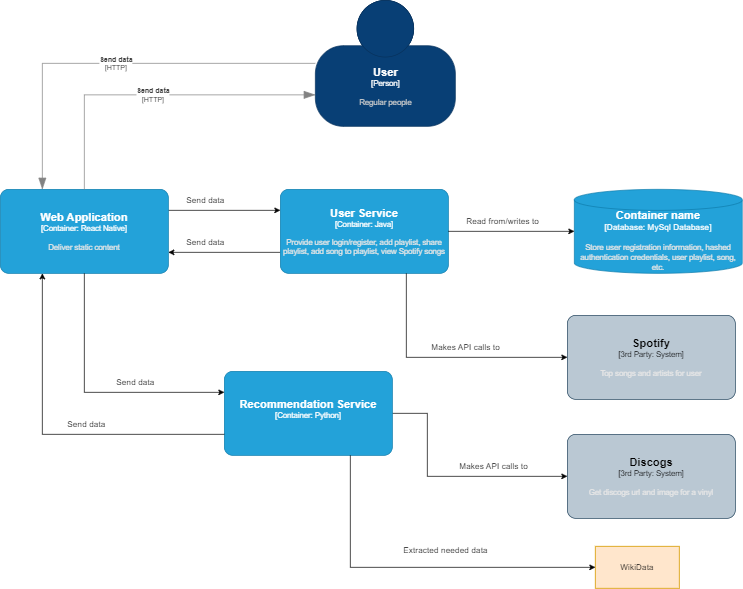

The diagram above was exported from draw.io. Its source (the exported page's mxGraphModel, read from the mxfile embedded in the PNG):
<mxGraphModel dx="1050" dy="565" grid="1" gridSize="10" guides="1" tooltips="1" connect="1" arrows="1" fold="1" page="1" pageScale="1" pageWidth="850" pageHeight="1100" math="0" shadow="0">
  <root>
    <mxCell id="0" />
    <mxCell id="1" parent="0" />
    <object placeholders="1" c4Name="User&#10;" c4Type="Person" c4Description="Regular people" label="&lt;font style=&quot;font-size: 16px&quot;&gt;&lt;b&gt;%c4Name%&lt;/b&gt;&lt;/font&gt;&lt;div&gt;[%c4Type%]&lt;/div&gt;&lt;br&gt;&lt;div&gt;&lt;font style=&quot;font-size: 11px&quot;&gt;&lt;font color=&quot;#cccccc&quot;&gt;%c4Description%&lt;/font&gt;&lt;/div&gt;" id="v8NkoZYtGXTiNk_kPI32-1">
      <mxCell style="html=1;fontSize=11;dashed=0;whitespace=wrap;fillColor=#083F75;strokeColor=#06315C;fontColor=#ffffff;shape=mxgraph.c4.person2;align=center;metaEdit=1;points=[[0.5,0,0],[1,0.5,0],[1,0.75,0],[0.75,1,0],[0.5,1,0],[0.25,1,0],[0,0.75,0],[0,0.5,0]];resizable=0;" parent="1" vertex="1">
        <mxGeometry x="800" y="450" width="200" height="180" as="geometry" />
      </mxCell>
    </object>
    <mxCell id="v8NkoZYtGXTiNk_kPI32-2" style="edgeStyle=orthogonalEdgeStyle;rounded=0;orthogonalLoop=1;jettySize=auto;html=1;exitX=1;exitY=0.25;exitDx=0;exitDy=0;exitPerimeter=0;entryX=0;entryY=0.25;entryDx=0;entryDy=0;entryPerimeter=0;" parent="1" source="v8NkoZYtGXTiNk_kPI32-3" target="v8NkoZYtGXTiNk_kPI32-10" edge="1">
      <mxGeometry relative="1" as="geometry" />
    </mxCell>
    <object placeholders="1" c4Name="Web Application" c4Type="Container" c4Technology="React Native" c4Description="Deliver static content" label="&lt;font style=&quot;font-size: 16px&quot;&gt;&lt;b&gt;%c4Name%&lt;/b&gt;&lt;/font&gt;&lt;div&gt;[%c4Type%: %c4Technology%]&lt;/div&gt;&lt;br&gt;&lt;div&gt;&lt;font style=&quot;font-size: 11px&quot;&gt;&lt;font color=&quot;#E6E6E6&quot;&gt;%c4Description%&lt;/font&gt;&lt;/div&gt;" id="v8NkoZYtGXTiNk_kPI32-3">
      <mxCell style="rounded=1;whiteSpace=wrap;html=1;fontSize=11;labelBackgroundColor=none;fillColor=#23A2D9;fontColor=#ffffff;align=center;arcSize=10;strokeColor=#0E7DAD;metaEdit=1;resizable=0;points=[[0.25,0,0],[0.5,0,0],[0.75,0,0],[1,0.25,0],[1,0.5,0],[1,0.75,0],[0.75,1,0],[0.5,1,0],[0.25,1,0],[0,0.75,0],[0,0.5,0],[0,0.25,0]];" parent="1" vertex="1">
        <mxGeometry x="350" y="720" width="240" height="120" as="geometry" />
      </mxCell>
    </object>
    <object placeholders="1" c4Type="Relationship" c4Technology="HTTP" c4Description="Send data" label="&lt;div style=&quot;text-align: left&quot;&gt;&lt;div style=&quot;text-align: center&quot;&gt;&lt;b&gt;%c4Description%&lt;/b&gt;&lt;/div&gt;&lt;div style=&quot;text-align: center&quot;&gt;[%c4Technology%]&lt;/div&gt;&lt;/div&gt;" id="v8NkoZYtGXTiNk_kPI32-7">
      <mxCell style="endArrow=blockThin;html=1;fontSize=10;fontColor=#404040;strokeWidth=1;endFill=1;strokeColor=#828282;elbow=vertical;metaEdit=1;endSize=14;startSize=14;jumpStyle=arc;jumpSize=16;rounded=0;edgeStyle=orthogonalEdgeStyle;entryX=0;entryY=0.75;entryDx=0;entryDy=0;entryPerimeter=0;exitX=0.5;exitY=0;exitDx=0;exitDy=0;exitPerimeter=0;" parent="1" source="v8NkoZYtGXTiNk_kPI32-3" target="v8NkoZYtGXTiNk_kPI32-1" edge="1">
        <mxGeometry width="240" relative="1" as="geometry">
          <mxPoint x="520" y="710" as="sourcePoint" />
          <mxPoint x="810" y="590" as="targetPoint" />
          <Array as="points">
            <mxPoint x="470" y="585" />
          </Array>
        </mxGeometry>
      </mxCell>
    </object>
    <object placeholders="1" c4Type="Relationship" c4Technology="HTTP" c4Description="Send data" label="&lt;div style=&quot;text-align: left&quot;&gt;&lt;div style=&quot;text-align: center&quot;&gt;&lt;b&gt;%c4Description%&lt;/b&gt;&lt;/div&gt;&lt;div style=&quot;text-align: center&quot;&gt;[%c4Technology%]&lt;/div&gt;&lt;/div&gt;" id="v8NkoZYtGXTiNk_kPI32-8">
      <mxCell style="endArrow=blockThin;html=1;fontSize=10;fontColor=#404040;strokeWidth=1;endFill=1;strokeColor=#828282;elbow=vertical;metaEdit=1;endSize=14;startSize=14;jumpStyle=arc;jumpSize=16;rounded=0;edgeStyle=orthogonalEdgeStyle;exitX=0;exitY=0.5;exitDx=0;exitDy=0;exitPerimeter=0;entryX=0.25;entryY=0;entryDx=0;entryDy=0;entryPerimeter=0;" parent="1" source="v8NkoZYtGXTiNk_kPI32-1" target="v8NkoZYtGXTiNk_kPI32-3" edge="1">
        <mxGeometry width="240" relative="1" as="geometry">
          <mxPoint x="580" y="720" as="sourcePoint" />
          <mxPoint x="640" y="650" as="targetPoint" />
          <Array as="points">
            <mxPoint x="410" y="540" />
          </Array>
        </mxGeometry>
      </mxCell>
    </object>
    <mxCell id="v8NkoZYtGXTiNk_kPI32-9" style="edgeStyle=orthogonalEdgeStyle;rounded=0;orthogonalLoop=1;jettySize=auto;html=1;exitX=0;exitY=0.75;exitDx=0;exitDy=0;exitPerimeter=0;entryX=1;entryY=0.75;entryDx=0;entryDy=0;entryPerimeter=0;" parent="1" source="v8NkoZYtGXTiNk_kPI32-10" target="v8NkoZYtGXTiNk_kPI32-3" edge="1">
      <mxGeometry relative="1" as="geometry" />
    </mxCell>
    <object placeholders="1" c4Name="User Service" c4Type="Container" c4Technology="Java" c4Description="Provide user login/register, add playlist, share playlist, add song to playlist, view Spotify songs" label="&lt;font style=&quot;font-size: 16px&quot;&gt;&lt;b&gt;%c4Name%&lt;/b&gt;&lt;/font&gt;&lt;div&gt;[%c4Type%: %c4Technology%]&lt;/div&gt;&lt;br&gt;&lt;div&gt;&lt;font style=&quot;font-size: 11px&quot;&gt;&lt;font color=&quot;#E6E6E6&quot;&gt;%c4Description%&lt;/font&gt;&lt;/div&gt;" id="v8NkoZYtGXTiNk_kPI32-10">
      <mxCell style="rounded=1;whiteSpace=wrap;html=1;fontSize=11;labelBackgroundColor=none;fillColor=#23A2D9;fontColor=#ffffff;align=center;arcSize=10;strokeColor=#0E7DAD;metaEdit=1;resizable=0;points=[[0.25,0,0],[0.5,0,0],[0.75,0,0],[1,0.25,0],[1,0.5,0],[1,0.75,0],[0.75,1,0],[0.5,1,0],[0.25,1,0],[0,0.75,0],[0,0.5,0],[0,0.25,0]];" parent="1" vertex="1">
        <mxGeometry x="750" y="720" width="240" height="120" as="geometry" />
      </mxCell>
    </object>
    <mxCell id="v8NkoZYtGXTiNk_kPI32-11" value="Send data" style="text;strokeColor=none;fillColor=none;align=left;verticalAlign=middle;spacingLeft=4;spacingRight=4;overflow=hidden;points=[[0,0.5],[1,0.5]];portConstraint=eastwest;rotatable=0;" parent="1" vertex="1">
      <mxGeometry x="610" y="720" width="90" height="30" as="geometry" />
    </mxCell>
    <mxCell id="v8NkoZYtGXTiNk_kPI32-12" value="Send data" style="text;strokeColor=none;fillColor=none;align=left;verticalAlign=middle;spacingLeft=4;spacingRight=4;overflow=hidden;points=[[0,0.5],[1,0.5]];portConstraint=eastwest;rotatable=0;" parent="1" vertex="1">
      <mxGeometry x="610" y="780" width="220" height="30" as="geometry" />
    </mxCell>
    <object placeholders="1" c4Type="Container name" c4Container="Database" c4Technology="MySql Database" c4Description="Store user registration information, hashed authentication credentials, user playlist, song, etc." label="&lt;font style=&quot;font-size: 16px&quot;&gt;&lt;b&gt;%c4Type%&lt;/b&gt;&lt;/font&gt;&lt;div&gt;[%c4Container%:&amp;nbsp;%c4Technology%]&lt;/div&gt;&lt;br&gt;&lt;div&gt;&lt;font style=&quot;font-size: 11px&quot;&gt;&lt;font color=&quot;#E6E6E6&quot;&gt;%c4Description%&lt;/font&gt;&lt;/div&gt;" id="v8NkoZYtGXTiNk_kPI32-13">
      <mxCell style="shape=cylinder3;size=15;whiteSpace=wrap;html=1;boundedLbl=1;rounded=0;labelBackgroundColor=none;fillColor=#23A2D9;fontSize=12;fontColor=#ffffff;align=center;strokeColor=#0E7DAD;metaEdit=1;points=[[0.5,0,0],[1,0.25,0],[1,0.5,0],[1,0.75,0],[0.5,1,0],[0,0.75,0],[0,0.5,0],[0,0.25,0]];resizable=0;" parent="1" vertex="1">
        <mxGeometry x="1170" y="720" width="240" height="120" as="geometry" />
      </mxCell>
    </object>
    <mxCell id="v8NkoZYtGXTiNk_kPI32-14" value="Read from/writes to" style="text;strokeColor=none;fillColor=none;align=left;verticalAlign=middle;spacingLeft=4;spacingRight=4;overflow=hidden;points=[[0,0.5],[1,0.5]];portConstraint=eastwest;rotatable=0;" parent="1" vertex="1">
      <mxGeometry x="1010" y="750" width="180" height="30" as="geometry" />
    </mxCell>
    <mxCell id="v8NkoZYtGXTiNk_kPI32-16" style="edgeStyle=orthogonalEdgeStyle;rounded=0;orthogonalLoop=1;jettySize=auto;html=1;exitX=1;exitY=0.5;exitDx=0;exitDy=0;exitPerimeter=0;entryX=0;entryY=0.5;entryDx=0;entryDy=0;entryPerimeter=0;" parent="1" source="v8NkoZYtGXTiNk_kPI32-10" target="v8NkoZYtGXTiNk_kPI32-13" edge="1">
      <mxGeometry relative="1" as="geometry">
        <mxPoint x="600" y="760" as="sourcePoint" />
        <mxPoint x="1240" y="640" as="targetPoint" />
      </mxGeometry>
    </mxCell>
    <object placeholders="1" c4Name="Spotify" c4Type="3rd Party" c4Technology="System" c4Description="Top songs and artists for user" label="&lt;font style=&quot;font-size: 16px&quot;&gt;&lt;b&gt;%c4Name%&lt;/b&gt;&lt;/font&gt;&lt;div&gt;[%c4Type%: %c4Technology%]&lt;/div&gt;&lt;br&gt;&lt;div&gt;&lt;font style=&quot;font-size: 11px&quot;&gt;&lt;font color=&quot;#E6E6E6&quot;&gt;%c4Description%&lt;/font&gt;&lt;/div&gt;" id="1sL-PvVaik_Bgpg68906-1">
      <mxCell style="rounded=1;whiteSpace=wrap;html=1;fontSize=11;labelBackgroundColor=none;fillColor=#bac8d3;align=center;arcSize=10;strokeColor=#23445d;metaEdit=1;resizable=0;points=[[0.25,0,0],[0.5,0,0],[0.75,0,0],[1,0.25,0],[1,0.5,0],[1,0.75,0],[0.75,1,0],[0.5,1,0],[0.25,1,0],[0,0.75,0],[0,0.5,0],[0,0.25,0]];" parent="1" vertex="1">
        <mxGeometry x="1160" y="900" width="240" height="120" as="geometry" />
      </mxCell>
    </object>
    <object placeholders="1" c4Name="Discogs" c4Type="3rd Party" c4Technology="System" c4Description="Get discogs url and image for a vinyl" label="&lt;font style=&quot;font-size: 16px&quot;&gt;&lt;b&gt;%c4Name%&lt;/b&gt;&lt;/font&gt;&lt;div&gt;[%c4Type%: %c4Technology%]&lt;/div&gt;&lt;br&gt;&lt;div&gt;&lt;font style=&quot;font-size: 11px&quot;&gt;&lt;font color=&quot;#E6E6E6&quot;&gt;%c4Description%&lt;/font&gt;&lt;/div&gt;" id="GETXvKmjmuX7HXeOp6Bs-1">
      <mxCell style="rounded=1;whiteSpace=wrap;html=1;fontSize=11;labelBackgroundColor=none;fillColor=#bac8d3;align=center;arcSize=10;strokeColor=#23445d;metaEdit=1;resizable=0;points=[[0.25,0,0],[0.5,0,0],[0.75,0,0],[1,0.25,0],[1,0.5,0],[1,0.75,0],[0.75,1,0],[0.5,1,0],[0.25,1,0],[0,0.75,0],[0,0.5,0],[0,0.25,0]];" parent="1" vertex="1">
        <mxGeometry x="1160" y="1070" width="240" height="120" as="geometry" />
      </mxCell>
    </object>
    <mxCell id="GETXvKmjmuX7HXeOp6Bs-2" style="edgeStyle=orthogonalEdgeStyle;rounded=0;orthogonalLoop=1;jettySize=auto;html=1;entryX=0;entryY=0.5;entryDx=0;entryDy=0;entryPerimeter=0;exitX=0.75;exitY=1;exitDx=0;exitDy=0;exitPerimeter=0;" parent="1" source="v8NkoZYtGXTiNk_kPI32-10" target="1sL-PvVaik_Bgpg68906-1" edge="1">
      <mxGeometry relative="1" as="geometry">
        <mxPoint x="1010" y="980" as="sourcePoint" />
        <mxPoint x="1180" y="790" as="targetPoint" />
        <Array as="points">
          <mxPoint x="930" y="960" />
        </Array>
      </mxGeometry>
    </mxCell>
    <mxCell id="GETXvKmjmuX7HXeOp6Bs-3" value="Makes API calls to" style="text;strokeColor=none;fillColor=none;align=left;verticalAlign=middle;spacingLeft=4;spacingRight=4;overflow=hidden;points=[[0,0.5],[1,0.5]];portConstraint=eastwest;rotatable=0;" parent="1" vertex="1">
      <mxGeometry x="960" y="930" width="110" height="30" as="geometry" />
    </mxCell>
    <mxCell id="GETXvKmjmuX7HXeOp6Bs-4" style="edgeStyle=orthogonalEdgeStyle;rounded=0;orthogonalLoop=1;jettySize=auto;html=1;entryX=0;entryY=0.5;entryDx=0;entryDy=0;entryPerimeter=0;exitX=1;exitY=0.5;exitDx=0;exitDy=0;exitPerimeter=0;" parent="1" source="bfITnhuM-5osjk4wEeKo-1" target="GETXvKmjmuX7HXeOp6Bs-1" edge="1">
      <mxGeometry relative="1" as="geometry">
        <mxPoint x="960" y="1040" as="sourcePoint" />
        <mxPoint x="1170" y="970" as="targetPoint" />
        <Array as="points">
          <mxPoint x="960" y="1040" />
          <mxPoint x="960" y="1130" />
        </Array>
      </mxGeometry>
    </mxCell>
    <mxCell id="GETXvKmjmuX7HXeOp6Bs-5" value="Makes API calls to" style="text;strokeColor=none;fillColor=none;align=left;verticalAlign=middle;spacingLeft=4;spacingRight=4;overflow=hidden;points=[[0,0.5],[1,0.5]];portConstraint=eastwest;rotatable=0;" parent="1" vertex="1">
      <mxGeometry x="1000" y="1100" width="110" height="30" as="geometry" />
    </mxCell>
    <object placeholders="1" c4Name="Recommendation Service" c4Type="Container" c4Technology="Python" c4Description="" label="&lt;font style=&quot;font-size: 16px&quot;&gt;&lt;b&gt;%c4Name%&lt;/b&gt;&lt;/font&gt;&lt;div&gt;[%c4Type%: %c4Technology%]&lt;/div&gt;&lt;br&gt;&lt;div&gt;&lt;font style=&quot;font-size: 11px&quot;&gt;&lt;font color=&quot;#E6E6E6&quot;&gt;%c4Description%&lt;/font&gt;&lt;/div&gt;" id="bfITnhuM-5osjk4wEeKo-1">
      <mxCell style="rounded=1;whiteSpace=wrap;html=1;fontSize=11;labelBackgroundColor=none;fillColor=#23A2D9;fontColor=#ffffff;align=center;arcSize=10;strokeColor=#0E7DAD;metaEdit=1;resizable=0;points=[[0.25,0,0],[0.5,0,0],[0.75,0,0],[1,0.25,0],[1,0.5,0],[1,0.75,0],[0.75,1,0],[0.5,1,0],[0.25,1,0],[0,0.75,0],[0,0.5,0],[0,0.25,0]];" parent="1" vertex="1">
        <mxGeometry x="670" y="980" width="240" height="120" as="geometry" />
      </mxCell>
    </object>
    <mxCell id="bfITnhuM-5osjk4wEeKo-2" style="edgeStyle=orthogonalEdgeStyle;rounded=0;orthogonalLoop=1;jettySize=auto;html=1;exitX=0.5;exitY=1;exitDx=0;exitDy=0;exitPerimeter=0;entryX=0;entryY=0.25;entryDx=0;entryDy=0;entryPerimeter=0;" parent="1" source="v8NkoZYtGXTiNk_kPI32-3" target="bfITnhuM-5osjk4wEeKo-1" edge="1">
      <mxGeometry relative="1" as="geometry">
        <mxPoint x="470" y="860" as="sourcePoint" />
        <mxPoint x="600" y="1110" as="targetPoint" />
      </mxGeometry>
    </mxCell>
    <mxCell id="bfITnhuM-5osjk4wEeKo-3" value="Send data" style="text;strokeColor=none;fillColor=none;align=left;verticalAlign=middle;spacingLeft=4;spacingRight=4;overflow=hidden;points=[[0,0.5],[1,0.5]];portConstraint=eastwest;rotatable=0;" parent="1" vertex="1">
      <mxGeometry x="510" y="980" width="220" height="30" as="geometry" />
    </mxCell>
    <mxCell id="bfITnhuM-5osjk4wEeKo-4" style="edgeStyle=orthogonalEdgeStyle;rounded=0;orthogonalLoop=1;jettySize=auto;html=1;exitX=0;exitY=0.75;exitDx=0;exitDy=0;exitPerimeter=0;entryX=0.25;entryY=1;entryDx=0;entryDy=0;entryPerimeter=0;" parent="1" source="bfITnhuM-5osjk4wEeKo-1" target="v8NkoZYtGXTiNk_kPI32-3" edge="1">
      <mxGeometry relative="1" as="geometry">
        <mxPoint x="480" y="850" as="sourcePoint" />
        <mxPoint x="400" y="980" as="targetPoint" />
        <Array as="points">
          <mxPoint x="410" y="1070" />
        </Array>
      </mxGeometry>
    </mxCell>
    <mxCell id="bfITnhuM-5osjk4wEeKo-5" value="Send data" style="text;strokeColor=none;fillColor=none;align=left;verticalAlign=middle;spacingLeft=4;spacingRight=4;overflow=hidden;points=[[0,0.5],[1,0.5]];portConstraint=eastwest;rotatable=0;" parent="1" vertex="1">
      <mxGeometry x="440" y="1040" width="220" height="30" as="geometry" />
    </mxCell>
    <mxCell id="bfITnhuM-5osjk4wEeKo-7" value="WikiData" style="rounded=0;whiteSpace=wrap;html=1;fillColor=#ffe6cc;strokeColor=#d79b00;" parent="1" vertex="1">
      <mxGeometry x="1200" y="1230" width="120" height="60" as="geometry" />
    </mxCell>
    <mxCell id="bfITnhuM-5osjk4wEeKo-8" value="Extracted needed data " style="text;strokeColor=none;fillColor=none;align=left;verticalAlign=middle;spacingLeft=4;spacingRight=4;overflow=hidden;points=[[0,0.5],[1,0.5]];portConstraint=eastwest;rotatable=0;" parent="1" vertex="1">
      <mxGeometry x="920" y="1220" width="150" height="30" as="geometry" />
    </mxCell>
    <mxCell id="bfITnhuM-5osjk4wEeKo-9" style="edgeStyle=orthogonalEdgeStyle;rounded=0;orthogonalLoop=1;jettySize=auto;html=1;entryX=0;entryY=0.5;entryDx=0;entryDy=0;exitX=0.75;exitY=1;exitDx=0;exitDy=0;exitPerimeter=0;" parent="1" source="bfITnhuM-5osjk4wEeKo-1" target="bfITnhuM-5osjk4wEeKo-7" edge="1">
      <mxGeometry relative="1" as="geometry">
        <mxPoint x="810" y="1170" as="sourcePoint" />
        <mxPoint x="1060" y="1270" as="targetPoint" />
        <Array as="points">
          <mxPoint x="850" y="1260" />
        </Array>
      </mxGeometry>
    </mxCell>
  </root>
</mxGraphModel>